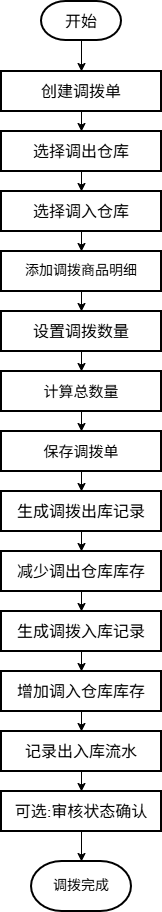

The diagram above was exported from draw.io. Its source (the exported page's mxGraphModel, read from the mxfile embedded in the PNG):
<mxGraphModel dx="621" dy="820" grid="1" gridSize="10" guides="1" tooltips="1" connect="1" arrows="1" fold="1" page="1" pageScale="1" pageWidth="827" pageHeight="1169" math="0" shadow="0">
  <root>
    <mxCell id="0" />
    <mxCell id="1" parent="0" />
    <mxCell id="anx8LPV8PzRxpbcYVi03-25" edge="1" parent="1" source="anx8LPV8PzRxpbcYVi03-22" style="edgeStyle=orthogonalEdgeStyle;rounded=0;orthogonalLoop=1;jettySize=auto;html=1;exitX=0.5;exitY=1;exitDx=0;exitDy=0;exitPerimeter=0;entryX=0.5;entryY=0;entryDx=0;entryDy=0;" target="anx8LPV8PzRxpbcYVi03-23">
      <mxGeometry relative="1" as="geometry" />
    </mxCell>
    <mxCell id="anx8LPV8PzRxpbcYVi03-22" parent="1" style="strokeWidth=2;html=1;shape=mxgraph.flowchart.terminator;whiteSpace=wrap;fontSize=16;fontFamily=Times New Roman;textDirection=ltr;labelBackgroundColor=none;" value="开始" vertex="1">
      <mxGeometry height="39" width="80" x="120" y="40" as="geometry" />
    </mxCell>
    <mxCell id="anx8LPV8PzRxpbcYVi03-23" parent="1" style="rounded=0;whiteSpace=wrap;html=1;strokeWidth=2;fontSize=16;fontFamily=Times New Roman;textDirection=ltr;" value="创建调拨单" vertex="1">
      <mxGeometry height="40" width="160" x="80" y="110" as="geometry" />
    </mxCell>
    <mxCell id="anx8LPV8PzRxpbcYVi03-26" edge="1" parent="1" source="anx8LPV8PzRxpbcYVi03-23" style="edgeStyle=orthogonalEdgeStyle;rounded=0;orthogonalLoop=1;jettySize=auto;html=1;exitX=0.5;exitY=1;exitDx=0;exitDy=0;entryX=0.5;entryY=0;entryDx=0;entryDy=0;" target="TsoHI7U8L7onBlxI9uh7-40">
      <mxGeometry relative="1" as="geometry" />
    </mxCell>
    <mxCell id="xtHJA5VfVXT3P4Dm-J54-11" edge="1" parent="1" source="xtHJA5VfVXT3P4Dm-J54-1" style="edgeStyle=orthogonalEdgeStyle;rounded=0;orthogonalLoop=1;jettySize=auto;html=1;exitX=0.5;exitY=1;exitDx=0;exitDy=0;entryX=0.5;entryY=0;entryDx=0;entryDy=0;" target="xtHJA5VfVXT3P4Dm-J54-2">
      <mxGeometry relative="1" as="geometry" />
    </mxCell>
    <mxCell id="xtHJA5VfVXT3P4Dm-J54-1" parent="1" style="rounded=0;whiteSpace=wrap;html=1;strokeWidth=2;fontSize=16;fontFamily=Times New Roman;textDirection=ltr;" value="生成调拨出库记录" vertex="1">
      <mxGeometry height="40" width="160" x="80" y="530" as="geometry" />
    </mxCell>
    <mxCell id="xtHJA5VfVXT3P4Dm-J54-12" edge="1" parent="1" source="xtHJA5VfVXT3P4Dm-J54-2" style="edgeStyle=orthogonalEdgeStyle;rounded=0;orthogonalLoop=1;jettySize=auto;html=1;exitX=0.5;exitY=1;exitDx=0;exitDy=0;entryX=0.5;entryY=0;entryDx=0;entryDy=0;" target="TsoHI7U8L7onBlxI9uh7-53">
      <mxGeometry relative="1" as="geometry">
        <mxPoint x="160" y="1230" as="targetPoint" />
      </mxGeometry>
    </mxCell>
    <mxCell id="xtHJA5VfVXT3P4Dm-J54-2" parent="1" style="rounded=0;whiteSpace=wrap;html=1;strokeWidth=2;fontSize=16;fontFamily=Times New Roman;textDirection=ltr;" value="减少调出仓库库存" vertex="1">
      <mxGeometry height="40" width="160" x="80" y="590" as="geometry" />
    </mxCell>
    <mxCell id="xtHJA5VfVXT3P4Dm-J54-3" parent="1" style="rounded=0;whiteSpace=wrap;html=1;strokeWidth=2;fontSize=16;fontFamily=Times New Roman;textDirection=ltr;" value="记录出入库流水" vertex="1">
      <mxGeometry height="40" width="160" x="80" y="770" as="geometry" />
    </mxCell>
    <mxCell id="xtHJA5VfVXT3P4Dm-J54-4" parent="1" style="strokeWidth=2;html=1;shape=mxgraph.flowchart.terminator;whiteSpace=wrap;fontSize=14;fontFamily=Times New Roman;textDirection=ltr;labelBackgroundColor=none;" value="调拨完成" vertex="1">
      <mxGeometry height="50" width="100" x="110" y="900" as="geometry" />
    </mxCell>
    <mxCell id="xtHJA5VfVXT3P4Dm-J54-13" edge="1" parent="1" source="xtHJA5VfVXT3P4Dm-J54-3" style="edgeStyle=orthogonalEdgeStyle;rounded=0;orthogonalLoop=1;jettySize=auto;html=1;exitX=0.5;exitY=1;exitDx=0;exitDy=0;entryX=0.5;entryY=0;entryDx=0;entryDy=0;" target="55Pc57XeKPiJuttF5li3-30">
      <mxGeometry relative="1" as="geometry" />
    </mxCell>
    <mxCell id="TsoHI7U8L7onBlxI9uh7-45" edge="1" parent="1" source="TsoHI7U8L7onBlxI9uh7-40" style="edgeStyle=orthogonalEdgeStyle;rounded=0;orthogonalLoop=1;jettySize=auto;html=1;exitX=0.5;exitY=1;exitDx=0;exitDy=0;entryX=0.5;entryY=0;entryDx=0;entryDy=0;" target="TsoHI7U8L7onBlxI9uh7-41">
      <mxGeometry relative="1" as="geometry" />
    </mxCell>
    <mxCell id="TsoHI7U8L7onBlxI9uh7-40" parent="1" style="rounded=0;whiteSpace=wrap;html=1;strokeWidth=2;fontSize=16;fontFamily=Times New Roman;textDirection=ltr;" value="选择调出仓库" vertex="1">
      <mxGeometry height="40" width="160" x="80" y="170" as="geometry" />
    </mxCell>
    <mxCell id="TsoHI7U8L7onBlxI9uh7-47" edge="1" parent="1" source="TsoHI7U8L7onBlxI9uh7-41" style="edgeStyle=orthogonalEdgeStyle;rounded=0;orthogonalLoop=1;jettySize=auto;html=1;exitX=0.5;exitY=1;exitDx=0;exitDy=0;entryX=0.5;entryY=0;entryDx=0;entryDy=0;" target="TsoHI7U8L7onBlxI9uh7-42">
      <mxGeometry relative="1" as="geometry" />
    </mxCell>
    <mxCell id="TsoHI7U8L7onBlxI9uh7-41" parent="1" style="rounded=0;whiteSpace=wrap;html=1;strokeWidth=2;fontSize=16;fontFamily=Times New Roman;textDirection=ltr;" value="选择调入仓库" vertex="1">
      <mxGeometry height="40" width="160" x="80" y="230" as="geometry" />
    </mxCell>
    <mxCell id="TsoHI7U8L7onBlxI9uh7-48" edge="1" parent="1" source="TsoHI7U8L7onBlxI9uh7-42" style="edgeStyle=orthogonalEdgeStyle;rounded=0;orthogonalLoop=1;jettySize=auto;html=1;exitX=0.5;exitY=1;exitDx=0;exitDy=0;entryX=0.5;entryY=0;entryDx=0;entryDy=0;" target="xLPb-DFkxXYfXLt2bT5c-45">
      <mxGeometry relative="1" as="geometry" />
    </mxCell>
    <mxCell id="TsoHI7U8L7onBlxI9uh7-42" parent="1" style="rounded=0;whiteSpace=wrap;html=1;strokeWidth=2;fontSize=14;fontFamily=Times New Roman;textDirection=ltr;" value="添加调拨商品明细" vertex="1">
      <mxGeometry height="40" width="160" x="80" y="290" as="geometry" />
    </mxCell>
    <mxCell id="_B8G51IjNq4mG1VQxxXu-39" edge="1" parent="1" source="TsoHI7U8L7onBlxI9uh7-44" style="edgeStyle=orthogonalEdgeStyle;rounded=0;orthogonalLoop=1;jettySize=auto;html=1;exitX=0.5;exitY=1;exitDx=0;exitDy=0;entryX=0.5;entryY=0;entryDx=0;entryDy=0;" target="_B8G51IjNq4mG1VQxxXu-38">
      <mxGeometry relative="1" as="geometry" />
    </mxCell>
    <mxCell id="TsoHI7U8L7onBlxI9uh7-44" parent="1" style="rounded=0;whiteSpace=wrap;html=1;strokeWidth=2;fontSize=15;fontFamily=Times New Roman;textDirection=ltr;" value="计算总数量" vertex="1">
      <mxGeometry height="40" width="160" x="80" y="410" as="geometry" />
    </mxCell>
    <mxCell id="TsoHI7U8L7onBlxI9uh7-64" edge="1" parent="1" source="TsoHI7U8L7onBlxI9uh7-53" style="edgeStyle=orthogonalEdgeStyle;rounded=0;orthogonalLoop=1;jettySize=auto;html=1;exitX=0.5;exitY=1;exitDx=0;exitDy=0;entryX=0.5;entryY=0;entryDx=0;entryDy=0;" target="TsoHI7U8L7onBlxI9uh7-63">
      <mxGeometry relative="1" as="geometry" />
    </mxCell>
    <mxCell id="TsoHI7U8L7onBlxI9uh7-53" parent="1" style="rounded=0;whiteSpace=wrap;html=1;strokeWidth=2;fontSize=16;fontFamily=Times New Roman;textDirection=ltr;" value="生成调拨入库记录" vertex="1">
      <mxGeometry height="40" width="160" x="80" y="650" as="geometry" />
    </mxCell>
    <mxCell id="_B8G51IjNq4mG1VQxxXu-40" edge="1" parent="1" source="TsoHI7U8L7onBlxI9uh7-63" style="edgeStyle=orthogonalEdgeStyle;rounded=0;orthogonalLoop=1;jettySize=auto;html=1;exitX=0.5;exitY=1;exitDx=0;exitDy=0;entryX=0.5;entryY=0;entryDx=0;entryDy=0;" target="xtHJA5VfVXT3P4Dm-J54-3">
      <mxGeometry relative="1" as="geometry" />
    </mxCell>
    <mxCell id="TsoHI7U8L7onBlxI9uh7-63" parent="1" style="rounded=0;whiteSpace=wrap;html=1;strokeWidth=2;fontSize=16;fontFamily=Times New Roman;textDirection=ltr;" value="增加调入仓库库存" vertex="1">
      <mxGeometry height="40" width="160" x="80" y="710" as="geometry" />
    </mxCell>
    <mxCell id="_B8G51IjNq4mG1VQxxXu-37" edge="1" parent="1" source="xLPb-DFkxXYfXLt2bT5c-45" style="edgeStyle=orthogonalEdgeStyle;rounded=0;orthogonalLoop=1;jettySize=auto;html=1;exitX=0.5;exitY=1;exitDx=0;exitDy=0;entryX=0.5;entryY=0;entryDx=0;entryDy=0;" target="TsoHI7U8L7onBlxI9uh7-44">
      <mxGeometry relative="1" as="geometry" />
    </mxCell>
    <mxCell id="xLPb-DFkxXYfXLt2bT5c-45" parent="1" style="rounded=0;whiteSpace=wrap;html=1;strokeWidth=2;fontSize=16;fontFamily=Times New Roman;textDirection=ltr;" value="设置调拨数量" vertex="1">
      <mxGeometry height="40" width="160" x="80" y="350" as="geometry" />
    </mxCell>
    <mxCell id="55Pc57XeKPiJuttF5li3-32" edge="1" parent="1" source="_B8G51IjNq4mG1VQxxXu-38" style="edgeStyle=orthogonalEdgeStyle;shape=connector;rounded=0;orthogonalLoop=1;jettySize=auto;html=1;exitX=0.5;exitY=1;exitDx=0;exitDy=0;entryX=0.5;entryY=0;entryDx=0;entryDy=0;strokeColor=default;align=center;verticalAlign=middle;fontFamily=Helvetica;fontSize=11;fontColor=default;labelBackgroundColor=default;endArrow=classic;" target="xtHJA5VfVXT3P4Dm-J54-1">
      <mxGeometry relative="1" as="geometry" />
    </mxCell>
    <mxCell id="_B8G51IjNq4mG1VQxxXu-38" parent="1" style="rounded=0;whiteSpace=wrap;html=1;strokeWidth=2;fontSize=15;fontFamily=Times New Roman;textDirection=ltr;" value="保存调拨单" vertex="1">
      <mxGeometry height="40" width="160" x="80" y="470" as="geometry" />
    </mxCell>
    <mxCell id="55Pc57XeKPiJuttF5li3-30" parent="1" style="rounded=0;whiteSpace=wrap;html=1;strokeWidth=2;fontSize=16;fontFamily=Times New Roman;textDirection=ltr;" value="可选:审核状态确认" vertex="1">
      <mxGeometry height="40" width="160" x="80" y="830" as="geometry" />
    </mxCell>
    <mxCell id="55Pc57XeKPiJuttF5li3-31" edge="1" parent="1" source="55Pc57XeKPiJuttF5li3-30" style="edgeStyle=orthogonalEdgeStyle;shape=connector;rounded=0;orthogonalLoop=1;jettySize=auto;html=1;exitX=0.5;exitY=1;exitDx=0;exitDy=0;entryX=0.5;entryY=0;entryDx=0;entryDy=0;entryPerimeter=0;strokeColor=default;align=center;verticalAlign=middle;fontFamily=Helvetica;fontSize=11;fontColor=default;labelBackgroundColor=default;endArrow=classic;" target="xtHJA5VfVXT3P4Dm-J54-4">
      <mxGeometry relative="1" as="geometry" />
    </mxCell>
  </root>
</mxGraphModel>